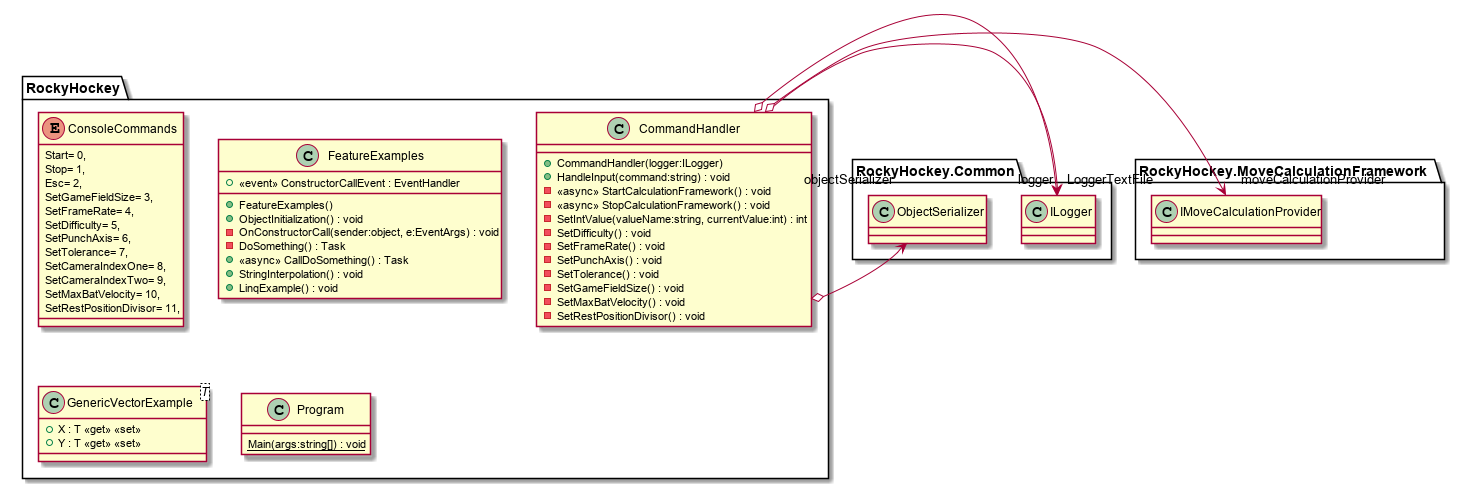

The diagram above was rendered by PlantUML. Its source (embedded in the PNG):
@startuml
namespace RockyHockey {
	class CommandHandler {
	    + CommandHandler(logger:ILogger)
	    + HandleInput(command:string) : void
	    - <<async>> StartCalculationFramework() : void
	    - <<async>> StopCalculationFramework() : void
	    - SetIntValue(valueName:string, currentValue:int) : int
	    - SetDifficulty() : void
	    - SetFrameRate() : void
	    - SetPunchAxis() : void
	    - SetTolerance() : void
	    - SetGameFieldSize() : void
	    - SetMaxBatVelocity() : void
	    - SetRestPositionDivisor() : void
	}
	CommandHandler --> "logger" RockyHockey.Common.ILogger
	CommandHandler o-> "moveCalculationProvider" RockyHockey.MoveCalculationFramework.IMoveCalculationProvider
	CommandHandler o-> "objectSerializer" RockyHockey.Common.ObjectSerializer
	CommandHandler o-> "LoggerTextFile" RockyHockey.Common.ILogger
}
namespace RockyHockey {
	enum ConsoleCommands {
	    Start= 0,
	    Stop= 1,
	    Esc= 2,
	    SetGameFieldSize= 3,
	    SetFrameRate= 4,
	    SetDifficulty= 5,
	    SetPunchAxis= 6,
	    SetTolerance= 7,
	    SetCameraIndexOne= 8,
	    SetCameraIndexTwo= 9,
	    SetMaxBatVelocity= 10,
	    SetRestPositionDivisor= 11,
	}
}
namespace RockyHockey {
	class FeatureExamples {
	    + FeatureExamples()
	    +  <<event>> ConstructorCallEvent : EventHandler 
	    + ObjectInitialization() : void
	    - OnConstructorCall(sender:object, e:EventArgs) : void
	    - DoSomething() : Task
	    + <<async>> CallDoSomething() : Task
	    + StringInterpolation() : void
	    + LinqExample() : void
	}
}
namespace RockyHockey {
	class GenericVectorExample<T> {
	    + X : T <<get>> <<set>>
	    + Y : T <<get>> <<set>>
	}
}
namespace RockyHockey {
	class Program {
	    {static} Main(args:string[]) : void
	}
}
@enduml